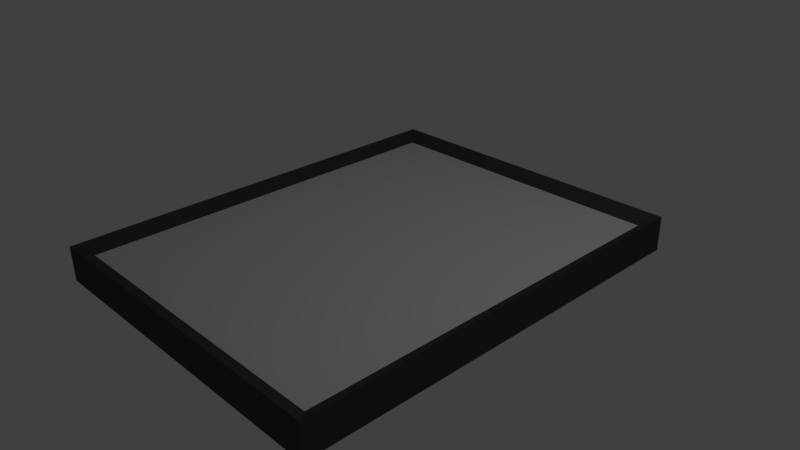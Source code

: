 # Source: GPS.blend  (saved by Blender 2.72.0; exported with 4.5.12 LTS)
import bpy
from mathutils import Matrix  # noqa: F401  (used for matrix-valued properties, if any)

bpy.ops.wm.read_factory_settings(use_empty=True)
scene = bpy.context.scene
scene.name = 'Scene'

# ---- collections
col_collection_1 = bpy.data.collections.new('Collection 1'); scene.collection.children.link(col_collection_1)

# ---- materials (node trees are filled in below, after node groups)
mat_border = bpy.data.materials.new('Border')
mat_border.alpha_threshold = 0.0
mat_border.use_transparent_shadow = False
mat_border.diffuse_color = (0.06372, 0.06372, 0.06372, 1.0)
mat_border.specular_color = (0.07658, 0.07658, 0.07658)
mat_border.roughness = 0.5
mat_border.line_color = (0.0, 0.0, 0.0, 1.0)
mat_screen = bpy.data.materials.new('Screen')
mat_screen.alpha_threshold = 0.0
mat_screen.use_transparent_shadow = False
mat_screen.diffuse_color = (0.7969, 0.7471, 0.8, 1.0)
mat_screen.roughness = 0.5
mat_screen.specular_intensity = 1.0

# ---- material node trees

# ---- world
world_world = bpy.data.worlds.new('World'); scene.world = world_world
world_world.color = (0.05088, 0.05088, 0.05088)
world_world.use_sun_shadow = False
world_world.sun_shadow_jitter_overblur = 0.0
world_world.cycles.sampling_method = 'MANUAL'
world_world.cycles.sample_map_resolution = 256

# ---- cameras
cam_camera = bpy.data.cameras.new('Camera')
cam_camera.clip_end = 100.0
cam_camera.lens = 35.0
cam_camera.sensor_width = 32.0
cam_camera.sensor_height = 18.0
cam_camera.ortho_scale = 7.314
cam_camera.dof.focus_distance = 0.0
cam_camera.dof.aperture_fstop = 128.0

# ---- lights
light_lamp = bpy.data.lights.new('Lamp', 'POINT')
light_lamp.transmission_factor = 0.0
light_lamp.cutoff_distance = 30.0
light_lamp.energy = 100.0
light_lamp.shadow_buffer_clip_start = 1.001
light_lamp.shadow_soft_size = 0.1
light_lamp.shadow_maximum_resolution = 0.006
light_lamp.use_absolute_resolution = True
light_lamp.cycles.use_multiple_importance_sampling = False

# ---- meshes
me_cube = bpy.data.meshes.new('Cube')
me_cube.from_pydata([(2.121, 2.746, -1.015), (2.121, -2.746, -1.015), (-2.121, -2.746, -1.015), (-2.121, 2.746, -1.015), (2.121, 2.746, 1.026), (2.121, -2.746, 1.026), (-2.121, -2.746, 1.026), (-2.121, 2.746, 1.026), (2.326, 2.957, -0.7976), (2.326, -2.957, -0.7976), (-2.326, -2.957, -0.7976), (-2.326, 2.957, -0.7976), (2.326, 2.957, 1.656), (2.326, -2.957, 1.656), (-2.326, -2.957, 1.656), (-2.326, 2.957, 1.656), (2.121, 0.0, -1.015), (4.768e-07, 2.746, -1.015), (0.0, -2.746, -1.015), (-2.121, 9.537e-07, -1.015), (2.384e-07, 4.768e-07, -1.537), (2.121, -1.373, -1.015), (-1.06, 2.746, -1.015), (-1.06, -2.746, -1.015), (-2.121, 1.373, -1.015), (2.121, 1.373, -1.015), (1.06, 2.746, -1.015), (1.06, -2.746, -1.015), (-2.121, -1.373, -1.015), (-1.06, 7.153e-07, -1.537), (1.06, 2.384e-07, -1.537), (3.576e-07, 1.373, -1.537), (1.192e-07, -1.373, -1.537), (-1.06, -1.373, -1.537), (-1.06, 1.373, -1.537), (1.06, 1.373, -1.537), (1.06, -1.373, -1.537)], [], [(33, 23, 2, 28), (4, 7, 6, 5), (4, 5, 13, 12), (7, 4, 12, 15), (5, 6, 14, 13), (6, 7, 15, 14), (8, 12, 13, 9), (9, 13, 14, 10), (10, 14, 15, 11), (12, 8, 11, 15), (3, 24, 19, 28, 2, 10, 11), (2, 23, 18, 27, 1, 9, 10), (0, 26, 17, 22, 3, 11, 8), (1, 21, 16, 25, 0, 8, 9), (34, 29, 19, 24), (35, 30, 20, 31), (36, 27, 18, 32), (29, 33, 28, 19), (20, 32, 33, 29), (32, 18, 23, 33), (22, 34, 24, 3), (17, 31, 34, 22), (31, 20, 29, 34), (26, 35, 31, 17), (0, 25, 35, 26), (25, 16, 30, 35), (30, 36, 32, 20), (16, 21, 36, 30), (21, 1, 27, 36)])
me_cube.polygons.foreach_set('material_index', [0, 1, 0, 0, 0, 0, 0, 0, 0, 0, 0, 0, 0, 0, 0, 0, 0, 0, 0, 0, 0, 0, 0, 0, 0, 0, 0, 0, 0])
me_cube.materials.append(mat_border)
me_cube.materials.append(mat_screen)
me_cube.use_remesh_preserve_volume = False
me_cube.use_remesh_preserve_attributes = False
me_cube.use_mirror_vertex_groups = False
me_cube.update()

# ---- objects
ob_cube = bpy.data.objects.new('Cube', me_cube)
ob_lamp = bpy.data.objects.new('Lamp', light_lamp)
ob_camera = bpy.data.objects.new('Camera', cam_camera)

# ---- transforms, parenting, visibility, modifiers, constraints
ob_cube.location = (0.0, 0.0, 0.0)
ob_cube.scale = (1.0, 1.0, 0.1975)
ob_cube.lock_rotations_4d = False
ob_cube.empty_display_type = 'ARROWS'
ob_cube.lineart.crease_threshold = 0.0
ob_lamp.location = (4.076, 1.005, 5.904)
ob_lamp.rotation_euler = (0.6503, 0.05522, 1.866)
ob_lamp.lock_rotations_4d = False
ob_lamp.empty_display_type = 'ARROWS'
ob_lamp.color = (0.0, 0.0, 0.0, 0.0)
ob_lamp.lineart.crease_threshold = 0.0
ob_camera.location = (7.481, -6.508, 5.344)
ob_camera.rotation_euler = (1.109, 0.01082, 0.8149)
ob_camera.lock_rotations_4d = False
ob_camera.empty_display_type = 'ARROWS'
ob_camera.color = (0.0, 0.0, 0.0, 0.0)
ob_camera.display_type = 'WIRE'
ob_camera.lineart.crease_threshold = 0.0

# ---- collection membership
col_collection_1.objects.link(ob_cube)
col_collection_1.objects.link(ob_lamp)
col_collection_1.objects.link(ob_camera)

# ---- scene / render settings (as saved in the file)
scene.camera = ob_camera
scene.frame_start = 1; scene.frame_end = 250; scene.frame_set(1)
scene.render.engine = 'BLENDER_EEVEE_NEXT'
scene.render.resolution_percentage = 50
scene.render.dither_intensity = 0.0
scene.cycles.use_denoising = False
scene.cycles.samples = 10
scene.cycles.sampling_pattern = 'TABULATED_SOBOL'
scene.cycles.light_sampling_threshold = 0.0
scene.cycles.use_adaptive_sampling = False
scene.cycles.use_light_tree = False
scene.cycles.blur_glossy = 0.0
scene.cycles.pixel_filter_type = 'GAUSSIAN'
scene.cycles.sample_clamp_indirect = 0.0
scene.view_settings.view_transform = 'Standard'
bpy.context.view_layer.update()
